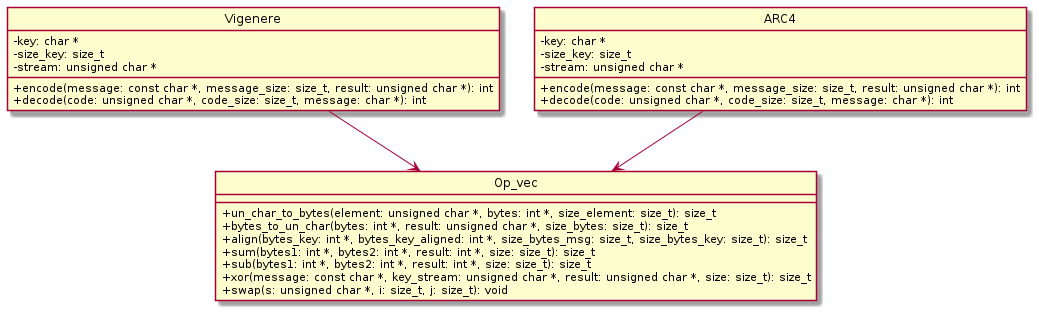

The diagram above was rendered by PlantUML. Its source (embedded in the PNG):
@startuml Op_vec
hide circles
skinparam ClassAttributeIconSize 0
hide interface fields

Class Vigenere{
    -key: char *
    -size_key: size_t
    -stream: unsigned char *
    +encode(message: const char *, message_size: size_t, result: unsigned char *): int
    +decode(code: unsigned char *, code_size: size_t, message: char *): int
}

Class ARC4{
    -key: char *
    -size_key: size_t
    -stream: unsigned char *
    +encode(message: const char *, message_size: size_t, result: unsigned char *): int
    +decode(code: unsigned char *, code_size: size_t, message: char *): int
}

Class Op_vec{
    +un_char_to_bytes(element: unsigned char *, bytes: int *, size_element: size_t): size_t
    +bytes_to_un_char(bytes: int *, result: unsigned char *, size_bytes: size_t): size_t
    +align(bytes_key: int *, bytes_key_aligned: int *, size_bytes_msg: size_t, size_bytes_key: size_t): size_t
    +sum(bytes1: int *, bytes2: int *, result: int *, size: size_t): size_t
    +sub(bytes1: int *, bytes2: int *, result: int *, size: size_t): size_t
    +xor(message: const char *, key_stream: unsigned char *, result: unsigned char *, size: size_t): size_t
    +swap(s: unsigned char *, i: size_t, j: size_t): void
}

Vigenere -down-> Op_vec
ARC4 -down-> Op_vec


@enduml